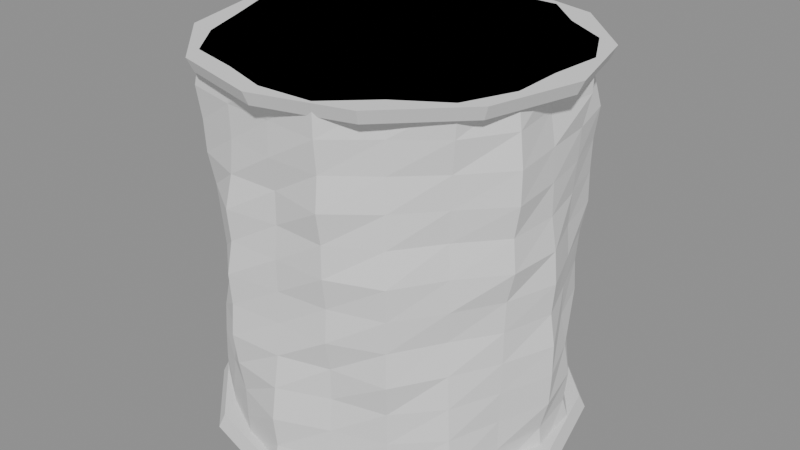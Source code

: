 # Source: SM_PH_LogColumn.blend  (saved by Blender 4.5.90; exported with 4.5.12 LTS)
import bpy
from mathutils import Matrix  # noqa: F401  (used for matrix-valued properties, if any)

bpy.ops.wm.read_factory_settings(use_empty=True)
scene = bpy.context.scene
scene.name = 'Scene'

# ---- materials (node trees are filled in below, after node groups)
mat_wall_log = bpy.data.materials.new('wall_log')
mat_timber = bpy.data.materials.new('timber')

# ---- material node trees

# ---- meshes
me_sm_ph_logcolumn = bpy.data.meshes.new('SM_PH_LogColumn')
me_sm_ph_logcolumn.from_pydata([(0.4591, 0.0, -0.5), (0.4519, 0.1468, -0.5), (0.3415, 0.2481, -0.5), (0.2633, 0.3623, -0.5), (0.1448, 0.4455, -0.5), (2.662e-17, 0.4347, -0.5), (-0.1437, 0.4424, -0.5), (-0.2659, 0.366, -0.5), (-0.3504, 0.2546, -0.5), (-0.4454, 0.1447, -0.5), (-0.4516, 5.531e-17, -0.5), (-0.4061, -0.1319, -0.5), (-0.3783, -0.2749, -0.5), (-0.2596, -0.3573, -0.5), (-0.1368, -0.421, -0.5), (-8.816e-17, -0.4799, -0.5), (0.1382, -0.4253, -0.5), (0.2614, -0.3598, -0.5), (0.3786, -0.275, -0.5), (0.4082, -0.1326, -0.5), (0.4485, 0.0, -0.4167), (0.4288, 0.1393, -0.4167), (0.3474, 0.2524, -0.4167), (0.2701, 0.3717, -0.4167), (0.1397, 0.43, -0.4167), (2.691e-17, 0.4394, -0.4167), (-0.1445, 0.4448, -0.4167), (-0.2642, 0.3636, -0.4167), (-0.3476, 0.2525, -0.4167), (-0.4374, 0.1421, -0.4167), (-0.4387, 5.373e-17, -0.4167), (-0.4112, -0.1336, -0.4167), (-0.3803, -0.2763, -0.4167), (-0.2627, -0.3615, -0.4167), (-0.1387, -0.427, -0.4167), (-8.488e-17, -0.4621, -0.4167), (0.1362, -0.4192, -0.4167), (0.269, -0.3702, -0.4167), (0.3801, -0.2761, -0.4167), (0.4172, -0.1356, -0.4167), (0.4696, 0.0, -0.3333), (0.4362, 0.1417, -0.3333), (0.3474, 0.2524, -0.3333), (0.2807, 0.3864, -0.3333), (0.1409, 0.4335, -0.3333), (2.629e-17, 0.4293, -0.3333), (-0.1467, 0.4516, -0.3333), (-0.2615, 0.36, -0.3333), (-0.3563, 0.2589, -0.3333), (-0.4473, 0.1453, -0.3333), (-0.4355, 5.333e-17, -0.3333), (-0.4334, -0.1408, -0.3333), (-0.3784, -0.2749, -0.3333), (-0.2578, -0.3549, -0.3333), (-0.1392, -0.4284, -0.3333), (-8.663e-17, -0.4716, -0.3333), (0.1354, -0.4167, -0.3333), (0.2695, -0.371, -0.3333), (0.3723, -0.2705, -0.3333), (0.4172, -0.1356, -0.3333), (0.4731, 0.0, -0.25), (0.4229, 0.1374, -0.25), (0.3493, 0.2538, -0.25), (0.2742, 0.3774, -0.25), (0.1369, 0.4215, -0.25), (2.67e-17, 0.4361, -0.25), (-0.1476, 0.4541, -0.25), (-0.2527, 0.3478, -0.25), (-0.3698, 0.2687, -0.25), (-0.4403, 0.1431, -0.25), (-0.4405, 5.395e-17, -0.25), (-0.4367, -0.1419, -0.25), (-0.3744, -0.272, -0.25), (-0.253, -0.3482, -0.25), (-0.1433, -0.4411, -0.25), (-8.432e-17, -0.459, -0.25), (0.1319, -0.406, -0.25), (0.2702, -0.3719, -0.25), (0.3652, -0.2653, -0.25), (0.4202, -0.1365, -0.25), (0.4725, 0.0, -0.1667), (0.4083, 0.1327, -0.1667), (0.3647, 0.265, -0.1667), (0.2782, 0.3829, -0.1667), (0.1365, 0.42, -0.1667), (2.721e-17, 0.4444, -0.1667), (-0.1455, 0.4477, -0.1667), (-0.248, 0.3414, -0.1667), (-0.372, 0.2703, -0.1667), (-0.4344, 0.1411, -0.1667), (-0.4245, 5.199e-17, -0.1667), (-0.4467, -0.1452, -0.1667), (-0.3622, -0.2632, -0.1667), (-0.2537, -0.3492, -0.1667), (-0.1463, -0.4504, -0.1667), (-8.162e-17, -0.4443, -0.1667), (0.1324, -0.4074, -0.1667), (0.2803, -0.3857, -0.1667), (0.3574, -0.2596, -0.1667), (0.4214, -0.1369, -0.1667), (0.4588, 0.0, -0.08333), (0.4088, 0.1328, -0.08333), (0.3606, 0.262, -0.08333), (0.2752, 0.3788, -0.08333), (0.1304, 0.4014, -0.08333), (2.862e-17, 0.4674, -0.08333), (-0.1392, 0.4283, -0.08333), (-0.2555, 0.3517, -0.08333), (-0.3673, 0.2668, -0.08333), (-0.4271, 0.1388, -0.08333), (-0.4381, 5.365e-17, -0.08333), (-0.438, -0.1423, -0.08333), (-0.3571, -0.2594, -0.08333), (-0.2581, -0.3552, -0.08333), (-0.1444, -0.4444, -0.08333), (-7.946e-17, -0.4325, -0.08333), (0.1391, -0.428, -0.08333), (0.2721, -0.3745, -0.08333), (0.3456, -0.2511, -0.08333), (0.4212, -0.1369, -0.08333), (0.4658, 0.0, 0.0), (0.4137, 0.1344, 0.0), (0.3658, 0.2657, 0.0), (0.2675, 0.3681, 0.0), (0.1301, 0.4004, 0.0), (2.839e-17, 0.4637, 0.0), (-0.1414, 0.4352, 0.0), (-0.2571, 0.3539, 0.0), (-0.3853, 0.2799, 0.0), (-0.429, 0.1394, 0.0), (-0.4437, 5.434e-17, 0.0), (-0.4508, -0.1465, 0.0), (-0.3556, -0.2584, 0.0), (-0.2564, -0.3529, 0.0), (-0.1461, -0.4497, 0.0), (-7.928e-17, -0.4316, 0.0), (0.1359, -0.4183, 0.0), (0.2741, -0.3773, 0.0), (0.3554, -0.2582, 0.0), (0.4247, -0.138, 0.0), (0.4584, 0.0, 0.08333), (0.4077, 0.1325, 0.08333), (0.3771, 0.274, 0.08333), (0.2606, 0.3587, 0.08333), (0.1368, 0.421, 0.08333), (2.841e-17, 0.464, 0.08333), (-0.138, 0.4246, 0.08333), (-0.2564, 0.3529, 0.08333), (-0.3724, 0.2706, 0.08333), (-0.4183, 0.1359, 0.08333), (-0.4361, 5.341e-17, 0.08333), (-0.4378, -0.1422, 0.08333), (-0.3437, -0.2497, 0.08333), (-0.2602, -0.3581, 0.08333), (-0.1417, -0.436, 0.08333), (-7.97e-17, -0.4339, 0.08333), (0.1409, -0.4335, 0.08333), (0.2774, -0.3817, 0.08333), (0.3549, -0.2579, 0.08333), (0.4481, -0.1456, 0.08333), (0.4435, 0.0, 0.1667), (0.4122, 0.1339, 0.1667), (0.3757, 0.2729, 0.1667), (0.2613, 0.3596, 0.1667), (0.1365, 0.4201, 0.1667), (2.914e-17, 0.476, 0.1667), (-0.1364, 0.4199, 0.1667), (-0.2587, 0.356, 0.1667), (-0.3779, 0.2745, 0.1667), (-0.4125, 0.134, 0.1667), (-0.4413, 5.404e-17, 0.1667), (-0.4338, -0.141, 0.1667), (-0.3469, -0.2521, 0.1667), (-0.2642, -0.3637, 0.1667), (-0.1438, -0.4425, 0.1667), (-7.804e-17, -0.4249, 0.1667), (0.1405, -0.4324, 0.1667), (0.2637, -0.363, 0.1667), (0.3446, -0.2504, 0.1667), (0.4386, -0.1425, 0.1667), (0.4416, 0.0, 0.25), (0.4184, 0.136, 0.25), (0.377, 0.2739, 0.25), (0.258, 0.3551, 0.25), (0.1362, 0.4193, 0.25), (2.915e-17, 0.4761, 0.25), (-0.1364, 0.4199, 0.25), (-0.2689, 0.3701, 0.25), (-0.3746, 0.2721, 0.25), (-0.4094, 0.133, 0.25), (-0.4605, 5.639e-17, 0.25), (-0.4283, -0.1392, 0.25), (-0.3467, -0.2519, 0.25), (-0.273, -0.3758, 0.25), (-0.1381, -0.4251, 0.25), (-7.788e-17, -0.4239, 0.25), (0.1464, -0.4506, 0.25), (0.2612, -0.3596, 0.25), (0.3528, -0.2563, 0.25), (0.4547, -0.1478, 0.25), (0.4371, 0.0, 0.3333), (0.4224, 0.1372, 0.3333), (0.3857, 0.2802, 0.3333), (0.2522, 0.3471, 0.3333), (0.1375, 0.4232, 0.3333), (2.858e-17, 0.4668, 0.3333), (-0.1304, 0.4014, 0.3333), (-0.2683, 0.3693, 0.3333), (-0.3758, 0.2731, 0.3333), (-0.4127, 0.1341, 0.3333), (-0.4555, 5.578e-17, 0.3333), (-0.4286, -0.1393, 0.3333), (-0.3488, -0.2534, 0.3333), (-0.2752, -0.3787, 0.3333), (-0.1358, -0.4181, 0.3333), (-8.059e-17, -0.4387, 0.3333), (0.1426, -0.4388, 0.3333), (0.2559, -0.3522, 0.3333), (0.3557, -0.2585, 0.3333), (0.4548, -0.1478, 0.3333), (0.4225, 0.0, 0.4167), (0.4387, 0.1426, 0.4167), (0.3686, 0.2678, 0.4167), (0.2536, 0.349, 0.4167), (0.142, 0.4371, 0.4167), (2.789e-17, 0.4554, 0.4167), (-0.1348, 0.4147, 0.4167), (-0.2728, 0.3755, 0.4167), (-0.3579, 0.26, 0.4167), (-0.4054, 0.1317, 0.4167), (-0.4606, 5.641e-17, 0.4167), (-0.4287, -0.1393, 0.4167), (-0.3569, -0.2593, 0.4167), (-0.2817, -0.3877, 0.4167), (-0.1366, -0.4204, 0.4167), (-7.979e-17, -0.4343, 0.4167), (0.1459, -0.4491, 0.4167), (0.2582, -0.3554, 0.4167), (0.3677, -0.2672, 0.4167), (0.4433, -0.144, 0.4167), (0.4272, 0.0, 0.5), (0.4396, 0.1428, 0.5), (0.3725, 0.2707, 0.5), (0.251, 0.3454, 0.5), (0.1445, 0.4448, 0.5), (2.742e-17, 0.4478, 0.5), (-0.1372, 0.4223, 0.5), (-0.2795, 0.3847, 0.5), (-0.3647, 0.265, 0.5), (-0.4246, 0.138, 0.5), (-0.4659, 5.705e-17, 0.5), (-0.4104, -0.1333, 0.5), (-0.3602, -0.2617, 0.5), (-0.2725, -0.3751, 0.5), (-0.1333, -0.4103, 0.5), (-8.364e-17, -0.4553, 0.5), (0.1463, -0.4503, 0.5), (0.2541, -0.3497, 0.5), (0.3755, -0.2728, 0.5), (0.4301, -0.1397, 0.5), (0.0, 0.5, -0.5), (0.0, 0.4833, -0.465), (0.25, 0.433, -0.5), (0.2417, 0.4186, -0.465), (0.433, 0.25, -0.5), (0.4186, 0.2417, -0.465), (0.5, 0.0, -0.5), (0.4833, 0.0, -0.465), (0.433, -0.25, -0.5), (0.4186, -0.2417, -0.465), (0.25, -0.433, -0.5), (0.2417, -0.4186, -0.465), (0.0, -0.5, -0.5), (0.0, -0.4833, -0.465), (-0.25, -0.433, -0.5), (-0.2417, -0.4186, -0.465), (-0.433, -0.25, -0.5), (-0.4186, -0.2417, -0.465), (-0.5, 0.0, -0.5), (-0.4833, 0.0, -0.465), (-0.433, 0.25, -0.5), (-0.4186, 0.2417, -0.465), (-0.25, 0.433, -0.5), (-0.2417, 0.4186, -0.465), (0.0, 0.4833, 0.465), (0.0, 0.5, 0.5), (0.2417, 0.4186, 0.465), (0.25, 0.433, 0.5), (0.4186, 0.2417, 0.465), (0.433, 0.25, 0.5), (0.4833, 0.0, 0.465), (0.5, 0.0, 0.5), (0.4186, -0.2417, 0.465), (0.433, -0.25, 0.5), (0.2417, -0.4186, 0.465), (0.25, -0.433, 0.5), (0.0, -0.4833, 0.465), (0.0, -0.5, 0.5), (-0.2417, -0.4186, 0.465), (-0.25, -0.433, 0.5), (-0.4186, -0.2417, 0.465), (-0.433, -0.25, 0.5), (-0.4833, 0.0, 0.465), (-0.5, 0.0, 0.5), (-0.4186, 0.2417, 0.465), (-0.433, 0.25, 0.5), (-0.2417, 0.4186, 0.465), (-0.25, 0.433, 0.5)], [], [(0, 1, 21, 20), (1, 2, 22, 21), (2, 3, 23, 22), (3, 4, 24, 23), (4, 5, 25, 24), (5, 6, 26, 25), (6, 7, 27, 26), (7, 8, 28, 27), (8, 9, 29, 28), (9, 10, 30, 29), (10, 11, 31, 30), (11, 12, 32, 31), (12, 13, 33, 32), (13, 14, 34, 33), (14, 15, 35, 34), (15, 16, 36, 35), (16, 17, 37, 36), (17, 18, 38, 37), (18, 19, 39, 38), (19, 0, 20, 39), (20, 21, 41, 40), (21, 22, 42, 41), (22, 23, 43, 42), (23, 24, 44, 43), (24, 25, 45, 44), (25, 26, 46, 45), (26, 27, 47, 46), (27, 28, 48, 47), (28, 29, 49, 48), (29, 30, 50, 49), (30, 31, 51, 50), (31, 32, 52, 51), (32, 33, 53, 52), (33, 34, 54, 53), (34, 35, 55, 54), (35, 36, 56, 55), (36, 37, 57, 56), (37, 38, 58, 57), (38, 39, 59, 58), (39, 20, 40, 59), (40, 41, 61, 60), (41, 42, 62, 61), (42, 43, 63, 62), (43, 44, 64, 63), (44, 45, 65, 64), (45, 46, 66, 65), (46, 47, 67, 66), (47, 48, 68, 67), (48, 49, 69, 68), (49, 50, 70, 69), (50, 51, 71, 70), (51, 52, 72, 71), (52, 53, 73, 72), (53, 54, 74, 73), (54, 55, 75, 74), (55, 56, 76, 75), (56, 57, 77, 76), (57, 58, 78, 77), (58, 59, 79, 78), (59, 40, 60, 79), (60, 61, 81, 80), (61, 62, 82, 81), (62, 63, 83, 82), (63, 64, 84, 83), (64, 65, 85, 84), (65, 66, 86, 85), (66, 67, 87, 86), (67, 68, 88, 87), (68, 69, 89, 88), (69, 70, 90, 89), (70, 71, 91, 90), (71, 72, 92, 91), (72, 73, 93, 92), (73, 74, 94, 93), (74, 75, 95, 94), (75, 76, 96, 95), (76, 77, 97, 96), (77, 78, 98, 97), (78, 79, 99, 98), (79, 60, 80, 99), (80, 81, 101, 100), (81, 82, 102, 101), (82, 83, 103, 102), (83, 84, 104, 103), (84, 85, 105, 104), (85, 86, 106, 105), (86, 87, 107, 106), (87, 88, 108, 107), (88, 89, 109, 108), (89, 90, 110, 109), (90, 91, 111, 110), (91, 92, 112, 111), (92, 93, 113, 112), (93, 94, 114, 113), (94, 95, 115, 114), (95, 96, 116, 115), (96, 97, 117, 116), (97, 98, 118, 117), (98, 99, 119, 118), (99, 80, 100, 119), (100, 101, 121, 120), (101, 102, 122, 121), (102, 103, 123, 122), (103, 104, 124, 123), (104, 105, 125, 124), (105, 106, 126, 125), (106, 107, 127, 126), (107, 108, 128, 127), (108, 109, 129, 128), (109, 110, 130, 129), (110, 111, 131, 130), (111, 112, 132, 131), (112, 113, 133, 132), (113, 114, 134, 133), (114, 115, 135, 134), (115, 116, 136, 135), (116, 117, 137, 136), (117, 118, 138, 137), (118, 119, 139, 138), (119, 100, 120, 139), (120, 121, 141, 140), (121, 122, 142, 141), (122, 123, 143, 142), (123, 124, 144, 143), (124, 125, 145, 144), (125, 126, 146, 145), (126, 127, 147, 146), (127, 128, 148, 147), (128, 129, 149, 148), (129, 130, 150, 149), (130, 131, 151, 150), (131, 132, 152, 151), (132, 133, 153, 152), (133, 134, 154, 153), (134, 135, 155, 154), (135, 136, 156, 155), (136, 137, 157, 156), (137, 138, 158, 157), (138, 139, 159, 158), (139, 120, 140, 159), (140, 141, 161, 160), (141, 142, 162, 161), (142, 143, 163, 162), (143, 144, 164, 163), (144, 145, 165, 164), (145, 146, 166, 165), (146, 147, 167, 166), (147, 148, 168, 167), (148, 149, 169, 168), (149, 150, 170, 169), (150, 151, 171, 170), (151, 152, 172, 171), (152, 153, 173, 172), (153, 154, 174, 173), (154, 155, 175, 174), (155, 156, 176, 175), (156, 157, 177, 176), (157, 158, 178, 177), (158, 159, 179, 178), (159, 140, 160, 179), (160, 161, 181, 180), (161, 162, 182, 181), (162, 163, 183, 182), (163, 164, 184, 183), (164, 165, 185, 184), (165, 166, 186, 185), (166, 167, 187, 186), (167, 168, 188, 187), (168, 169, 189, 188), (169, 170, 190, 189), (170, 171, 191, 190), (171, 172, 192, 191), (172, 173, 193, 192), (173, 174, 194, 193), (174, 175, 195, 194), (175, 176, 196, 195), (176, 177, 197, 196), (177, 178, 198, 197), (178, 179, 199, 198), (179, 160, 180, 199), (180, 181, 201, 200), (181, 182, 202, 201), (182, 183, 203, 202), (183, 184, 204, 203), (184, 185, 205, 204), (185, 186, 206, 205), (186, 187, 207, 206), (187, 188, 208, 207), (188, 189, 209, 208), (189, 190, 210, 209), (190, 191, 211, 210), (191, 192, 212, 211), (192, 193, 213, 212), (193, 194, 214, 213), (194, 195, 215, 214), (195, 196, 216, 215), (196, 197, 217, 216), (197, 198, 218, 217), (198, 199, 219, 218), (199, 180, 200, 219), (200, 201, 221, 220), (201, 202, 222, 221), (202, 203, 223, 222), (203, 204, 224, 223), (204, 205, 225, 224), (205, 206, 226, 225), (206, 207, 227, 226), (207, 208, 228, 227), (208, 209, 229, 228), (209, 210, 230, 229), (210, 211, 231, 230), (211, 212, 232, 231), (212, 213, 233, 232), (213, 214, 234, 233), (214, 215, 235, 234), (215, 216, 236, 235), (216, 217, 237, 236), (217, 218, 238, 237), (218, 219, 239, 238), (219, 200, 220, 239), (220, 221, 241, 240), (221, 222, 242, 241), (222, 223, 243, 242), (223, 224, 244, 243), (224, 225, 245, 244), (225, 226, 246, 245), (226, 227, 247, 246), (227, 228, 248, 247), (228, 229, 249, 248), (229, 230, 250, 249), (230, 231, 251, 250), (231, 232, 252, 251), (232, 233, 253, 252), (233, 234, 254, 253), (234, 235, 255, 254), (235, 236, 256, 255), (236, 237, 257, 256), (237, 238, 258, 257), (238, 239, 259, 258), (239, 220, 240, 259), (19, 18, 17, 16, 15, 14, 13, 12, 11, 10, 9, 8, 7, 6, 5, 4, 3, 2, 1, 0), (240, 241, 242, 243, 244, 245, 246, 247, 248, 249, 250, 251, 252, 253, 254, 255, 256, 257, 258, 259), (260, 261, 263, 262), (262, 263, 265, 264), (264, 265, 267, 266), (266, 267, 269, 268), (268, 269, 271, 270), (270, 271, 273, 272), (272, 273, 275, 274), (274, 275, 277, 276), (276, 277, 279, 278), (278, 279, 281, 280), (263, 261, 283, 281, 279, 277, 275, 273, 271, 269, 267, 265), (280, 281, 283, 282), (282, 283, 261, 260), (260, 262, 264, 266, 268, 270, 272, 274, 276, 278, 280, 282), (284, 285, 287, 286), (286, 287, 289, 288), (288, 289, 291, 290), (290, 291, 293, 292), (292, 293, 295, 294), (294, 295, 297, 296), (296, 297, 299, 298), (298, 299, 301, 300), (300, 301, 303, 302), (302, 303, 305, 304), (287, 285, 307, 305, 303, 301, 299, 297, 295, 293, 291, 289), (304, 305, 307, 306), (306, 307, 285, 284), (284, 286, 288, 290, 292, 294, 296, 298, 300, 302, 304, 306)])
me_sm_ph_logcolumn.polygons.foreach_set('material_index', [0, 0, 0, 0, 0, 0, 0, 0, 0, 0, 0, 0, 0, 0, 0, 0, 0, 0, 0, 0, 0, 0, 0, 0, 0, 0, 0, 0, 0, 0, 0, 0, 0, 0, 0, 0, 0, 0, 0, 0, 0, 0, 0, 0, 0, 0, 0, 0, 0, 0, 0, 0, 0, 0, 0, 0, 0, 0, 0, 0, 0, 0, 0, 0, 0, 0, 0, 0, 0, 0, 0, 0, 0, 0, 0, 0, 0, 0, 0, 0, 0, 0, 0, 0, 0, 0, 0, 0, 0, 0, 0, 0, 0, 0, 0, 0, 0, 0, 0, 0, 0, 0, 0, 0, 0, 0, 0, 0, 0, 0, 0, 0, 0, 0, 0, 0, 0, 0, 0, 0, 0, 0, 0, 0, 0, 0, 0, 0, 0, 0, 0, 0, 0, 0, 0, 0, 0, 0, 0, 0, 0, 0, 0, 0, 0, 0, 0, 0, 0, 0, 0, 0, 0, 0, 0, 0, 0, 0, 0, 0, 0, 0, 0, 0, 0, 0, 0, 0, 0, 0, 0, 0, 0, 0, 0, 0, 0, 0, 0, 0, 0, 0, 0, 0, 0, 0, 0, 0, 0, 0, 0, 0, 0, 0, 0, 0, 0, 0, 0, 0, 0, 0, 0, 0, 0, 0, 0, 0, 0, 0, 0, 0, 0, 0, 0, 0, 0, 0, 0, 0, 0, 0, 0, 0, 0, 0, 0, 0, 0, 0, 0, 0, 0, 0, 0, 0, 0, 0, 0, 0, 0, 0, 1, 1, 1, 1, 1, 1, 1, 1, 1, 1, 1, 1, 1, 1, 1, 1, 1, 1, 1, 1, 1, 1, 1, 1, 1, 1, 1, 1])
me_sm_ph_logcolumn.materials.append(mat_wall_log)
me_sm_ph_logcolumn.materials.append(mat_timber)
me_sm_ph_logcolumn.update()

# ---- objects
ob_sm_ph_logcolumn = bpy.data.objects.new('SM_PH_LogColumn', me_sm_ph_logcolumn)

# ---- transforms, parenting, visibility, modifiers, constraints
ob_sm_ph_logcolumn.location = (0.0, 0.0, 0.0)

# ---- collection membership
scene.collection.objects.link(ob_sm_ph_logcolumn)

# ---- scene / render settings (as saved in the file)
scene.frame_start = 1; scene.frame_end = 250; scene.frame_set(1)
scene.render.engine = 'BLENDER_EEVEE_NEXT'
bpy.context.view_layer.update()

# ---- added for rendering (the .blend has no active camera and no usable light): camera, sun + grey world if the file has none
cam_auto = bpy.data.cameras.new('AutoCamera')
cam_auto.lens = 50.0
cam_auto.sensor_width = 36.0
cam_auto.clip_end = 1000.0
ob_auto_camera = bpy.data.objects.new('AutoCamera', cam_auto)
scene.collection.objects.link(ob_auto_camera)
ob_auto_camera.location = (1.60254, -1.92304, 1.28203)
ob_auto_camera.rotation_euler = (1.09748, -7.21219e-08, 0.694738)
scene.camera = ob_auto_camera
light_auto_sun = bpy.data.lights.new('AutoSun', 'SUN')
light_auto_sun.energy = 3.0
light_auto_sun.angle = 0.0523599
ob_auto_sun = bpy.data.objects.new('AutoSun', light_auto_sun)
scene.collection.objects.link(ob_auto_sun)
ob_auto_sun.rotation_euler = (0.872665, 0.174533, 0.523599)
if scene.world is None:
    world_auto = bpy.data.worlds.new('AutoWorld')
    world_auto.color = (0.3, 0.3, 0.3)
    scene.world = world_auto
bpy.context.view_layer.update()
